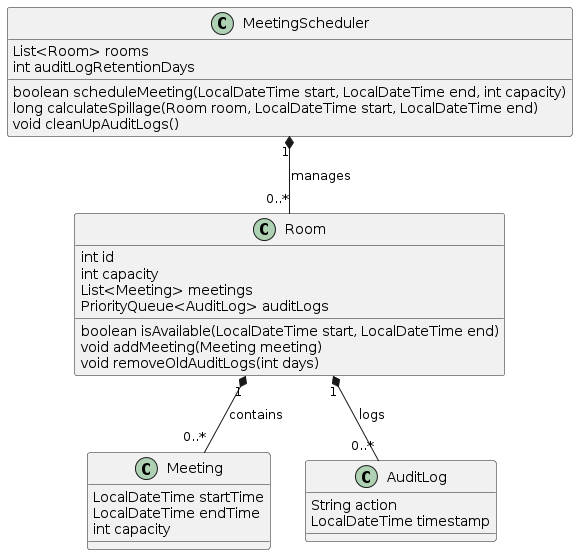

The diagram above was rendered by PlantUML. Its source (embedded in the PNG):
@startuml
class Room {
    int id
    int capacity
    List<Meeting> meetings
    PriorityQueue<AuditLog> auditLogs
    boolean isAvailable(LocalDateTime start, LocalDateTime end)
    void addMeeting(Meeting meeting)
    void removeOldAuditLogs(int days)
}

class Meeting {
    LocalDateTime startTime
    LocalDateTime endTime
    int capacity
}

class AuditLog {
    String action
    LocalDateTime timestamp
}

class MeetingScheduler {
    List<Room> rooms
    int auditLogRetentionDays
    boolean scheduleMeeting(LocalDateTime start, LocalDateTime end, int capacity)
    long calculateSpillage(Room room, LocalDateTime start, LocalDateTime end)
    void cleanUpAuditLogs()
}

Room "1" *-- "0..*" Meeting : contains
Room "1" *-- "0..*" AuditLog : logs
MeetingScheduler "1" *-- "0..*" Room : manages
@enduml